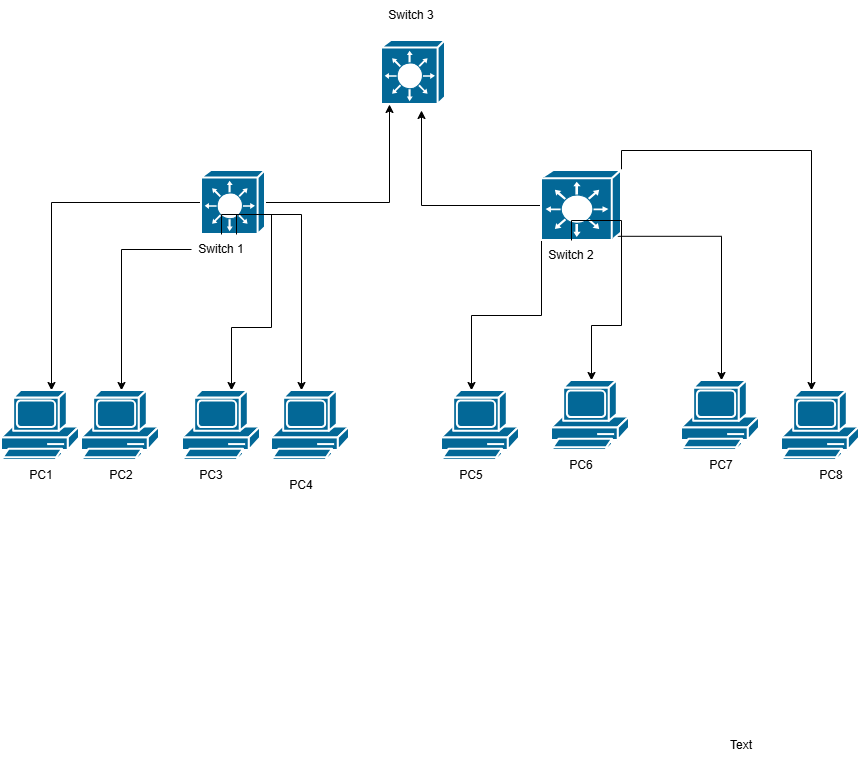

The diagram above was exported from draw.io. Its source (the exported page's mxGraphModel, read from the mxfile embedded in the PNG):
<mxGraphModel dx="1880" dy="562" grid="1" gridSize="10" guides="1" tooltips="1" connect="1" arrows="1" fold="1" page="1" pageScale="1" pageWidth="850" pageHeight="1100" math="0" shadow="0">
  <root>
    <mxCell id="0" />
    <mxCell id="1" parent="0" />
    <mxCell id="uPWxiC7PRSkbgIgHJGES-1" parent="1" style="strokeColor=#ffffff;sketch=0;html=1;pointerEvents=1;dashed=0;fillColor=#036897;strokeWidth=2;verticalLabelPosition=bottom;verticalAlign=top;align=center;outlineConnect=0;shape=mxgraph.cisco.switches.layer_3_switch;" value="" vertex="1">
      <mxGeometry height="64" width="64" x="380" y="70" as="geometry" />
    </mxCell>
    <mxCell id="uPWxiC7PRSkbgIgHJGES-14" edge="1" parent="1" source="uPWxiC7PRSkbgIgHJGES-3" style="edgeStyle=orthogonalEdgeStyle;rounded=0;orthogonalLoop=1;jettySize=auto;html=1;">
      <mxGeometry relative="1" as="geometry">
        <mxPoint x="330" y="234" as="sourcePoint" />
        <mxPoint x="388" y="134" as="targetPoint" />
      </mxGeometry>
    </mxCell>
    <mxCell id="uPWxiC7PRSkbgIgHJGES-23" edge="1" parent="1" source="uPWxiC7PRSkbgIgHJGES-3" style="edgeStyle=orthogonalEdgeStyle;rounded=0;orthogonalLoop=1;jettySize=auto;html=1;exitX=0;exitY=0.5;exitDx=0;exitDy=0;exitPerimeter=0;">
      <mxGeometry relative="1" as="geometry">
        <mxPoint x="50" y="420" as="targetPoint" />
      </mxGeometry>
    </mxCell>
    <mxCell id="uPWxiC7PRSkbgIgHJGES-3" parent="1" style="strokeColor=#ffffff;sketch=0;html=1;pointerEvents=1;dashed=0;fillColor=#036897;strokeWidth=2;verticalLabelPosition=bottom;verticalAlign=top;align=center;outlineConnect=0;shape=mxgraph.cisco.switches.layer_3_switch;" value="" vertex="1">
      <mxGeometry height="64" width="64" x="200" y="200" as="geometry" />
    </mxCell>
    <mxCell id="uPWxiC7PRSkbgIgHJGES-15" edge="1" parent="1" source="uPWxiC7PRSkbgIgHJGES-4" style="edgeStyle=orthogonalEdgeStyle;rounded=0;orthogonalLoop=1;jettySize=auto;html=1;exitX=0;exitY=0.5;exitDx=0;exitDy=0;exitPerimeter=0;">
      <mxGeometry relative="1" as="geometry">
        <mxPoint x="420" y="140" as="targetPoint" />
      </mxGeometry>
    </mxCell>
    <mxCell id="uPWxiC7PRSkbgIgHJGES-25" edge="1" parent="1" source="uPWxiC7PRSkbgIgHJGES-4" style="edgeStyle=orthogonalEdgeStyle;rounded=0;orthogonalLoop=1;jettySize=auto;html=1;exitX=1;exitY=0;exitDx=0;exitDy=0;exitPerimeter=0;">
      <mxGeometry relative="1" as="geometry">
        <mxPoint x="810" y="420" as="targetPoint" />
      </mxGeometry>
    </mxCell>
    <mxCell id="uPWxiC7PRSkbgIgHJGES-26" edge="1" parent="1" source="uPWxiC7PRSkbgIgHJGES-4" style="edgeStyle=orthogonalEdgeStyle;rounded=0;orthogonalLoop=1;jettySize=auto;html=1;exitX=0;exitY=1;exitDx=0;exitDy=0;exitPerimeter=0;">
      <mxGeometry relative="1" as="geometry">
        <mxPoint x="470" y="420" as="targetPoint" />
      </mxGeometry>
    </mxCell>
    <mxCell id="uPWxiC7PRSkbgIgHJGES-27" edge="1" parent="1" source="uPWxiC7PRSkbgIgHJGES-4" style="edgeStyle=orthogonalEdgeStyle;rounded=0;orthogonalLoop=1;jettySize=auto;html=1;exitX=0.95;exitY=0.94;exitDx=0;exitDy=0;exitPerimeter=0;">
      <mxGeometry relative="1" as="geometry">
        <mxPoint x="720" y="410" as="targetPoint" />
      </mxGeometry>
    </mxCell>
    <mxCell id="uPWxiC7PRSkbgIgHJGES-4" parent="1" style="strokeColor=#ffffff;sketch=0;html=1;pointerEvents=1;dashed=0;fillColor=#036897;strokeWidth=2;verticalLabelPosition=bottom;verticalAlign=top;align=center;outlineConnect=0;shape=mxgraph.cisco.switches.layer_3_switch;" value="" vertex="1">
      <mxGeometry height="70" width="80" x="540" y="200" as="geometry" />
    </mxCell>
    <mxCell id="uPWxiC7PRSkbgIgHJGES-21" edge="1" parent="1" source="uPWxiC7PRSkbgIgHJGES-16" style="edgeStyle=orthogonalEdgeStyle;rounded=0;orthogonalLoop=1;jettySize=auto;html=1;exitX=0.75;exitY=0;exitDx=0;exitDy=0;">
      <mxGeometry relative="1" as="geometry">
        <mxPoint x="300" y="420" as="targetPoint" />
      </mxGeometry>
    </mxCell>
    <mxCell id="uPWxiC7PRSkbgIgHJGES-22" edge="1" parent="1" source="uPWxiC7PRSkbgIgHJGES-16" style="edgeStyle=orthogonalEdgeStyle;rounded=0;orthogonalLoop=1;jettySize=auto;html=1;exitX=0.5;exitY=0;exitDx=0;exitDy=0;">
      <mxGeometry relative="1" as="geometry">
        <mxPoint x="230" y="420" as="targetPoint" />
      </mxGeometry>
    </mxCell>
    <mxCell id="uPWxiC7PRSkbgIgHJGES-24" edge="1" parent="1" source="uPWxiC7PRSkbgIgHJGES-16" style="edgeStyle=orthogonalEdgeStyle;rounded=0;orthogonalLoop=1;jettySize=auto;html=1;">
      <mxGeometry relative="1" as="geometry">
        <mxPoint x="120" y="420" as="targetPoint" />
      </mxGeometry>
    </mxCell>
    <mxCell id="uPWxiC7PRSkbgIgHJGES-16" parent="1" style="text;html=1;whiteSpace=wrap;strokeColor=none;fillColor=none;align=center;verticalAlign=middle;rounded=0;" value="Switch 1" vertex="1">
      <mxGeometry height="30" width="60" x="190" y="264" as="geometry" />
    </mxCell>
    <mxCell id="uPWxiC7PRSkbgIgHJGES-28" edge="1" parent="1" source="uPWxiC7PRSkbgIgHJGES-17" style="edgeStyle=orthogonalEdgeStyle;rounded=0;orthogonalLoop=1;jettySize=auto;html=1;exitX=0.5;exitY=0;exitDx=0;exitDy=0;">
      <mxGeometry relative="1" as="geometry">
        <mxPoint x="590" y="410" as="targetPoint" />
      </mxGeometry>
    </mxCell>
    <mxCell id="uPWxiC7PRSkbgIgHJGES-17" parent="1" style="text;html=1;whiteSpace=wrap;strokeColor=none;fillColor=none;align=center;verticalAlign=middle;rounded=0;" value="Switch 2" vertex="1">
      <mxGeometry height="30" width="60" x="540" y="270" as="geometry" />
    </mxCell>
    <mxCell id="uPWxiC7PRSkbgIgHJGES-18" parent="1" style="text;html=1;whiteSpace=wrap;strokeColor=none;fillColor=none;align=center;verticalAlign=middle;rounded=0;" value="Switch 3" vertex="1">
      <mxGeometry height="30" width="60" x="380" y="30" as="geometry" />
    </mxCell>
    <mxCell id="uPWxiC7PRSkbgIgHJGES-29" parent="1" style="sketch=0;html=1;pointerEvents=1;dashed=0;fillColor=#036897;strokeColor=#ffffff;strokeWidth=2;verticalLabelPosition=bottom;verticalAlign=top;align=center;outlineConnect=0;shape=mxgraph.cisco.computers_and_peripherals.pc;" value="" vertex="1">
      <mxGeometry height="70" width="78" x="440" y="420" as="geometry" />
    </mxCell>
    <mxCell id="uPWxiC7PRSkbgIgHJGES-30" parent="1" style="sketch=0;html=1;pointerEvents=1;dashed=0;fillColor=#036897;strokeColor=#ffffff;strokeWidth=2;verticalLabelPosition=bottom;verticalAlign=top;align=center;outlineConnect=0;shape=mxgraph.cisco.computers_and_peripherals.pc;" value="" vertex="1">
      <mxGeometry height="70" width="78" x="550" y="410" as="geometry" />
    </mxCell>
    <mxCell id="uPWxiC7PRSkbgIgHJGES-31" parent="1" style="sketch=0;html=1;pointerEvents=1;dashed=0;fillColor=#036897;strokeColor=#ffffff;strokeWidth=2;verticalLabelPosition=bottom;verticalAlign=top;align=center;outlineConnect=0;shape=mxgraph.cisco.computers_and_peripherals.pc;" value="" vertex="1">
      <mxGeometry height="70" width="78" x="680" y="410" as="geometry" />
    </mxCell>
    <mxCell id="uPWxiC7PRSkbgIgHJGES-32" parent="1" style="sketch=0;html=1;pointerEvents=1;dashed=0;fillColor=#036897;strokeColor=#ffffff;strokeWidth=2;verticalLabelPosition=bottom;verticalAlign=top;align=center;outlineConnect=0;shape=mxgraph.cisco.computers_and_peripherals.pc;" value="" vertex="1">
      <mxGeometry height="70" width="78" x="780" y="420" as="geometry" />
    </mxCell>
    <mxCell id="uPWxiC7PRSkbgIgHJGES-33" parent="1" style="sketch=0;html=1;pointerEvents=1;dashed=0;fillColor=#036897;strokeColor=#ffffff;strokeWidth=2;verticalLabelPosition=bottom;verticalAlign=top;align=center;outlineConnect=0;shape=mxgraph.cisco.computers_and_peripherals.pc;" value="" vertex="1">
      <mxGeometry height="70" width="78" x="270" y="420" as="geometry" />
    </mxCell>
    <mxCell id="uPWxiC7PRSkbgIgHJGES-34" parent="1" style="sketch=0;html=1;pointerEvents=1;dashed=0;fillColor=#036897;strokeColor=#ffffff;strokeWidth=2;verticalLabelPosition=bottom;verticalAlign=top;align=center;outlineConnect=0;shape=mxgraph.cisco.computers_and_peripherals.pc;" value="" vertex="1">
      <mxGeometry height="70" width="78" x="181" y="420" as="geometry" />
    </mxCell>
    <mxCell id="uPWxiC7PRSkbgIgHJGES-35" parent="1" style="sketch=0;html=1;pointerEvents=1;dashed=0;fillColor=#036897;strokeColor=#ffffff;strokeWidth=2;verticalLabelPosition=bottom;verticalAlign=top;align=center;outlineConnect=0;shape=mxgraph.cisco.computers_and_peripherals.pc;" value="" vertex="1">
      <mxGeometry height="70" width="78" x="80" y="420" as="geometry" />
    </mxCell>
    <mxCell id="uPWxiC7PRSkbgIgHJGES-36" parent="1" style="sketch=0;html=1;pointerEvents=1;dashed=0;fillColor=#036897;strokeColor=#ffffff;strokeWidth=2;verticalLabelPosition=bottom;verticalAlign=top;align=center;outlineConnect=0;shape=mxgraph.cisco.computers_and_peripherals.pc;" value="" vertex="1">
      <mxGeometry height="70" width="78" y="420" as="geometry" />
    </mxCell>
    <mxCell id="uPWxiC7PRSkbgIgHJGES-37" parent="1" style="text;html=1;whiteSpace=wrap;strokeColor=none;fillColor=none;align=center;verticalAlign=middle;rounded=0;" value="PC1" vertex="1">
      <mxGeometry height="30" width="60" x="10" y="490" as="geometry" />
    </mxCell>
    <mxCell id="uPWxiC7PRSkbgIgHJGES-38" parent="1" style="text;html=1;whiteSpace=wrap;strokeColor=none;fillColor=none;align=center;verticalAlign=middle;rounded=0;" value="PC2" vertex="1">
      <mxGeometry height="30" width="60" x="90" y="490" as="geometry" />
    </mxCell>
    <mxCell id="uPWxiC7PRSkbgIgHJGES-39" parent="1" style="text;html=1;whiteSpace=wrap;strokeColor=none;fillColor=none;align=center;verticalAlign=middle;rounded=0;" value="PC3" vertex="1">
      <mxGeometry height="30" width="60" x="180" y="490" as="geometry" />
    </mxCell>
    <mxCell id="uPWxiC7PRSkbgIgHJGES-40" parent="1" style="text;html=1;whiteSpace=wrap;strokeColor=none;fillColor=none;align=center;verticalAlign=middle;rounded=0;" value="PC4" vertex="1">
      <mxGeometry height="30" width="60" x="270" y="500" as="geometry" />
    </mxCell>
    <mxCell id="uPWxiC7PRSkbgIgHJGES-41" parent="1" style="text;html=1;whiteSpace=wrap;strokeColor=none;fillColor=none;align=center;verticalAlign=middle;rounded=0;" value="PC5" vertex="1">
      <mxGeometry height="30" width="60" x="440" y="490" as="geometry" />
    </mxCell>
    <mxCell id="uPWxiC7PRSkbgIgHJGES-42" parent="1" style="text;html=1;whiteSpace=wrap;strokeColor=none;fillColor=none;align=center;verticalAlign=middle;rounded=0;" value="PC6" vertex="1">
      <mxGeometry height="30" width="60" x="550" y="480" as="geometry" />
    </mxCell>
    <mxCell id="uPWxiC7PRSkbgIgHJGES-43" parent="1" style="text;html=1;whiteSpace=wrap;strokeColor=none;fillColor=none;align=center;verticalAlign=middle;rounded=0;" value="PC7" vertex="1">
      <mxGeometry height="30" width="60" x="690" y="480" as="geometry" />
    </mxCell>
    <mxCell id="uPWxiC7PRSkbgIgHJGES-44" parent="1" style="text;html=1;whiteSpace=wrap;strokeColor=none;fillColor=none;align=center;verticalAlign=middle;rounded=0;" value="PC8" vertex="1">
      <mxGeometry height="30" width="60" x="800" y="490" as="geometry" />
    </mxCell>
    <mxCell id="uPWxiC7PRSkbgIgHJGES-45" parent="1" style="text;html=1;whiteSpace=wrap;strokeColor=none;fillColor=none;align=center;verticalAlign=middle;rounded=0;" value="Text" vertex="1">
      <mxGeometry height="30" width="60" x="710" y="760" as="geometry" />
    </mxCell>
  </root>
</mxGraphModel>